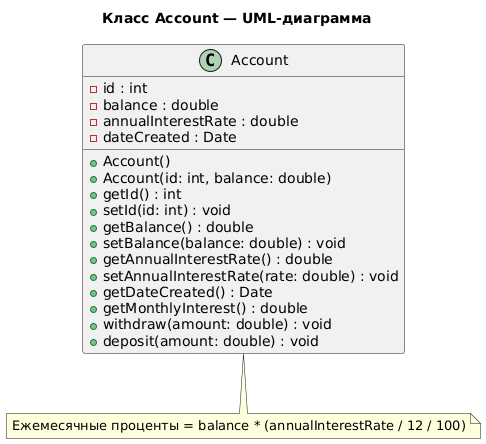

The diagram above was rendered by PlantUML. Its source (embedded in the PNG):
@startuml
title Класс Account — UML-диаграмма

class Account {
    - id : int
    - balance : double
    - annualInterestRate : double
    - dateCreated : Date

    + Account()
    + Account(id: int, balance: double)
    + getId() : int
    + setId(id: int) : void
    + getBalance() : double
    + setBalance(balance: double) : void
    + getAnnualInterestRate() : double
    + setAnnualInterestRate(rate: double) : void
    + getDateCreated() : Date
    + getMonthlyInterest() : double
    + withdraw(amount: double) : void
    + deposit(amount: double) : void
}

note bottom of Account
Ежемесячные проценты = balance * (annualInterestRate / 12 / 100)
end note
@enduml